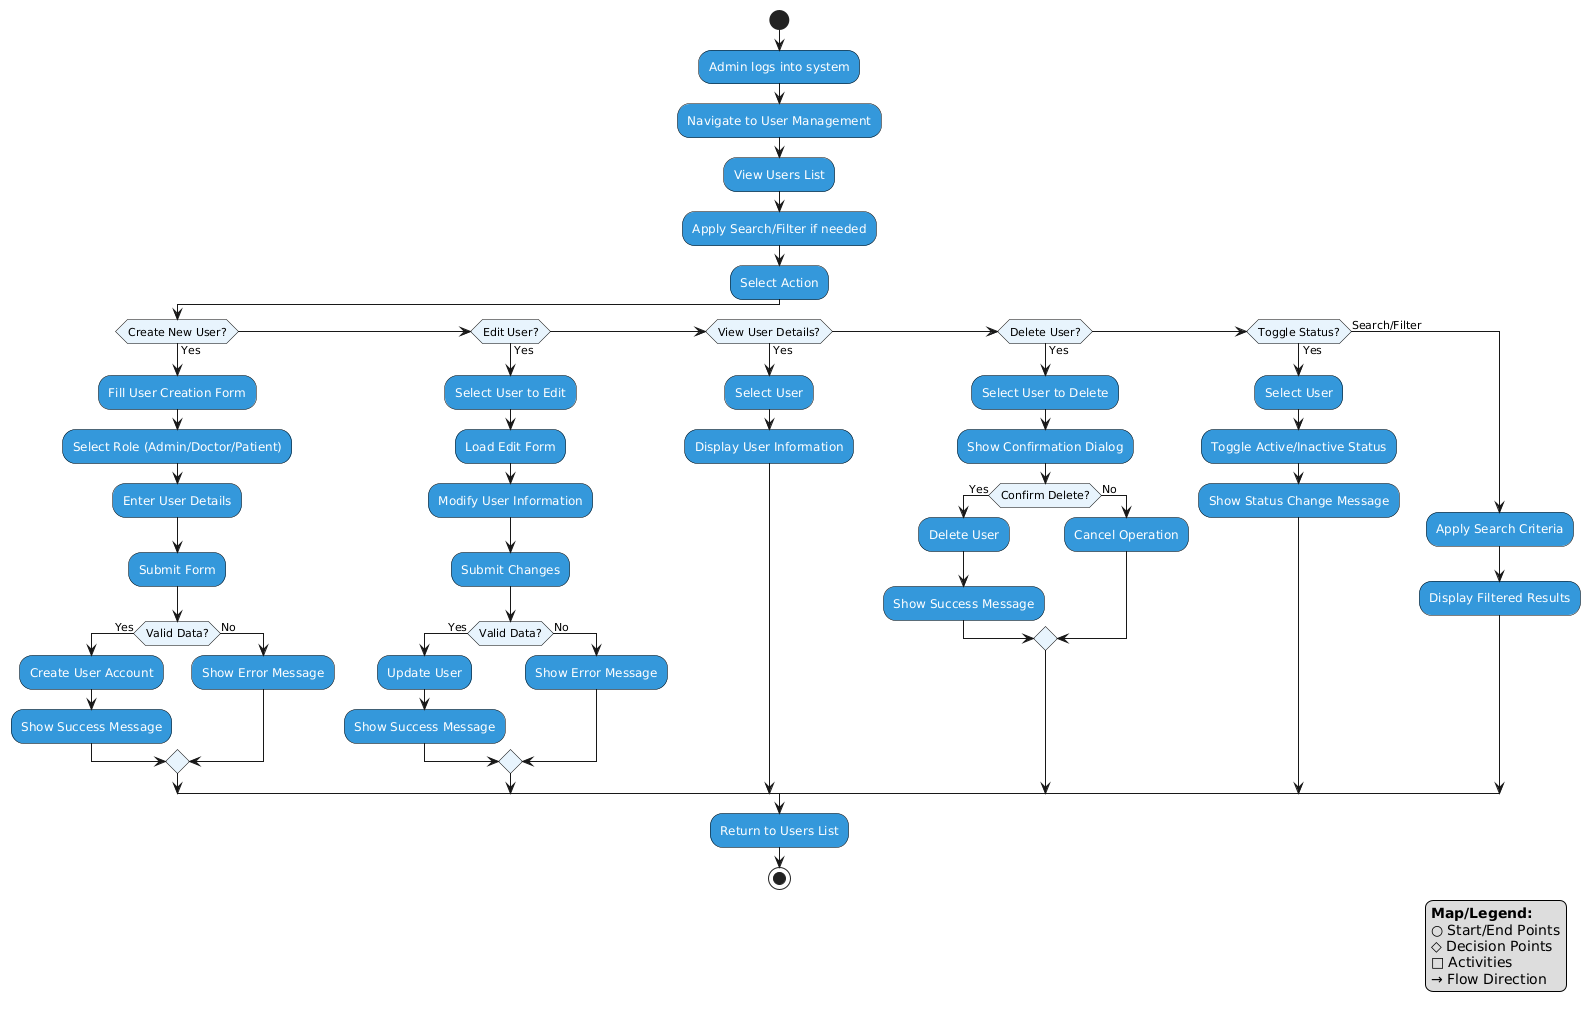

The diagram above was rendered by PlantUML. Its source (embedded in the PNG):
@startuml
skinparam Activity {
    BackgroundColor #3498db
    BorderColor #000000
    FontColor #ffffff
    FontSize 12
    FontName Arial
}

skinparam ActivityDiamond {
    BackgroundColor #e8f4fd
    BorderColor #000000
    FontColor #000000
    FontSize 11
    FontName Arial
}

skinparam Note {
    BackgroundColor #f8f9fa
    BorderColor #000000
    FontColor #000000
    FontSize 10
}

|Admin|
start

:Admin logs into system;

:Navigate to User Management;

:View Users List;

:Apply Search/Filter if needed;

:Select Action;

if (Create New User?) then (Yes)
    :Fill User Creation Form;
    :Select Role (Admin/Doctor/Patient);
    :Enter User Details;
    :Submit Form;
    if (Valid Data?) then (Yes)
        :Create User Account;
        :Show Success Message;
    else (No)
        :Show Error Message;
    endif
    
elseif (Edit User?) then (Yes)
    :Select User to Edit;
    :Load Edit Form;
    :Modify User Information;
    :Submit Changes;
    if (Valid Data?) then (Yes)
        :Update User;
        :Show Success Message;
    else (No)
        :Show Error Message;
    endif
    
elseif (View User Details?) then (Yes)
    :Select User;
    :Display User Information;
    
elseif (Delete User?) then (Yes)
    :Select User to Delete;
    :Show Confirmation Dialog;
    if (Confirm Delete?) then (Yes)
        :Delete User;
        :Show Success Message;
    else (No)
        :Cancel Operation;
    endif
    
elseif (Toggle Status?) then (Yes)
    :Select User;
    :Toggle Active/Inactive Status;
    :Show Status Change Message;
    
else (Search/Filter)
    :Apply Search Criteria;
    :Display Filtered Results;
endif

:Return to Users List;

stop

' Map/Legend positioned at bottom right
legend right
**Map/Legend:**
○ Start/End Points
◇ Decision Points  
□ Activities
→ Flow Direction
endlegend
@enduml